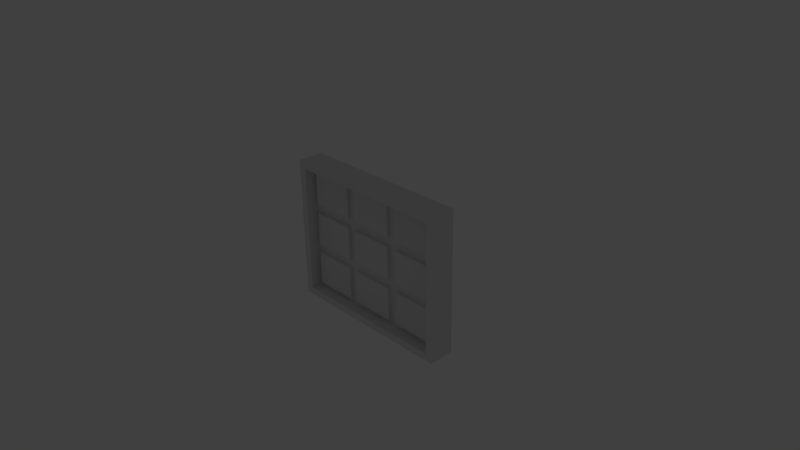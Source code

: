 # Source: puzzle03.blend  (saved by Blender 2.75.0; exported with 4.5.12 LTS)
import bpy
from mathutils import Matrix  # noqa: F401  (used for matrix-valued properties, if any)

bpy.ops.wm.read_factory_settings(use_empty=True)
scene = bpy.context.scene
scene.name = 'Scene'

# ---- collections
col_collection_1 = bpy.data.collections.new('Collection 1'); scene.collection.children.link(col_collection_1)
col_collection_20 = bpy.data.collections.new('Collection 20'); scene.collection.children.link(col_collection_20)
col_collection_20.hide_render = True
col_collection_20.hide_viewport = True

# ---- materials (node trees are filled in below, after node groups)
mat_material = bpy.data.materials.new('Material')
mat_material.alpha_threshold = 0.0
mat_material.use_transparent_shadow = False
mat_material.roughness = 0.5
mat_material.line_color = (0.0, 0.0, 0.0, 1.0)
mat_puzzle01_case = bpy.data.materials.new('puzzle01_case')
mat_puzzle01_case.alpha_threshold = 0.0
mat_puzzle01_case.use_transparent_shadow = False
mat_puzzle01_case.roughness = 0.5
mat_puzzle01_case.specular_intensity = 0.07949

# ---- material node trees

# ---- world
world_world = bpy.data.worlds.new('World'); scene.world = world_world
world_world.color = (0.05088, 0.05088, 0.05088)
world_world.use_sun_shadow = False
world_world.sun_shadow_jitter_overblur = 0.0
world_world.cycles.sampling_method = 'MANUAL'
world_world.cycles.sample_map_resolution = 256

# ---- cameras
cam_camera = bpy.data.cameras.new('Camera')
cam_camera.clip_end = 100.0
cam_camera.lens = 35.0
cam_camera.sensor_width = 32.0
cam_camera.sensor_height = 18.0
cam_camera.ortho_scale = 7.314
cam_camera.dof.focus_distance = 0.0
cam_camera.dof.aperture_fstop = 128.0

# ---- lights
light_lamp = bpy.data.lights.new('Lamp', 'POINT')
light_lamp.transmission_factor = 0.0
light_lamp.cutoff_distance = 30.0
light_lamp.energy = 100.0
light_lamp.shadow_buffer_clip_start = 1.001
light_lamp.shadow_soft_size = 0.1
light_lamp.shadow_maximum_resolution = 0.006
light_lamp.use_absolute_resolution = True
light_lamp.cycles.use_multiple_importance_sampling = False

# ---- meshes
me_cube = bpy.data.meshes.new('Cube')
me_cube.from_pydata([(1.125, 0.04235, -0.9002), (1.125, -0.04235, -0.9002), (-1.125, -0.04235, -0.9002), (-1.125, 0.04235, -0.9002), (1.125, 0.04235, 0.9002), (1.125, -0.04235, 0.9002), (-1.125, -0.04235, 0.9002), (-1.125, 0.04235, 0.9002), (0.3751, 0.04235, -0.9002), (-0.3751, 0.04235, -0.9002), (0.3751, -0.04235, -0.9002), (-0.3751, -0.04235, -0.9002), (0.3751, 0.04235, 0.9002), (-0.3751, 0.04235, 0.9002), (0.3751, -0.04235, 0.9002), (-0.3751, -0.04235, 0.9002), (1.125, 0.04235, -0.3001), (1.125, 0.04235, 0.3001), (1.125, -0.04235, -0.3001), (1.125, -0.04235, 0.3001), (-1.125, -0.04235, -0.3001), (-1.125, -0.04235, 0.3001), (-1.125, 0.04235, -0.3001), (-1.125, 0.04235, 0.3001), (0.3751, 0.04235, -0.3001), (0.3751, 0.04235, 0.3001), (-0.3751, 0.04235, -0.3001), (-0.3751, 0.04235, 0.3001), (0.3751, -0.04235, 0.3001), (0.3751, -0.04235, -0.3001), (-0.3751, -0.04235, 0.3001), (-0.3751, -0.04235, -0.3001), (1.125, 0.04235, 0.3651), (1.125, 0.04235, 0.8352), (1.125, -0.04235, 0.3651), (1.125, -0.04235, 0.8352), (-1.125, -0.04235, 0.3651), (-1.125, -0.04235, 0.8352), (-1.125, 0.04235, 0.3651), (-1.125, 0.04235, 0.8352), (0.3751, 0.04235, 0.3651), (0.3751, 0.04235, 0.8352), (-0.3751, 0.04235, 0.3651), (-0.3751, 0.04235, 0.8352), (0.3751, -0.04235, 0.8352), (0.3751, -0.04235, 0.3651), (-0.3751, -0.04235, 0.8352), (-0.3751, -0.04235, 0.3651), (1.125, 0.04235, -0.2351), (1.125, 0.04235, 0.2351), (1.125, -0.04235, -0.2351), (1.125, -0.04235, 0.2351), (-1.125, -0.04235, -0.2351), (-1.125, -0.04235, 0.2351), (-1.125, 0.04235, -0.2351), (-1.125, 0.04235, 0.2351), (0.3751, 0.04235, -0.2351), (0.3751, 0.04235, 0.2351), (-0.3751, 0.04235, -0.2351), (-0.3751, 0.04235, 0.2351), (0.3751, -0.04235, 0.2351), (0.3751, -0.04235, -0.2351), (-0.3751, -0.04235, 0.2351), (-0.3751, -0.04235, -0.2351), (0.3751, -0.04235, -0.3651), (0.3751, -0.04235, -0.8352), (-0.3751, -0.04235, -0.3651), (-0.3751, -0.04235, -0.8352), (1.125, 0.04235, -0.8352), (1.125, 0.04235, -0.3651), (1.125, -0.04235, -0.8352), (1.125, -0.04235, -0.3651), (-1.125, -0.04235, -0.8352), (-1.125, -0.04235, -0.3651), (-1.125, 0.04235, -0.8352), (-1.125, 0.04235, -0.3651), (0.3751, 0.04235, -0.8352), (0.3751, 0.04235, -0.3651), (-0.3751, 0.04235, -0.8352), (-0.3751, 0.04235, -0.3651), (-0.4377, 0.04235, -0.9002), (-1.063, 0.04235, -0.9002), (-0.4377, -0.04235, -0.9002), (-1.063, -0.04235, -0.9002), (-0.4377, 0.04235, 0.9002), (-1.063, 0.04235, 0.9002), (-0.4377, -0.04235, 0.9002), (-1.063, -0.04235, 0.9002), (-0.4377, 0.04235, 0.3001), (-1.063, 0.04235, 0.3001), (-0.4377, 0.04235, -0.3001), (-1.063, 0.04235, -0.3001), (-0.4377, -0.04235, -0.3001), (-1.063, -0.04235, -0.3001), (-0.4377, -0.04235, 0.3001), (-1.063, -0.04235, 0.3001), (-0.4377, 0.04235, 0.8352), (-1.063, 0.04235, 0.8352), (-0.4377, 0.04235, 0.3651), (-1.063, 0.04235, 0.3651), (-0.4377, -0.04235, 0.3651), (-1.063, -0.04235, 0.3651), (-0.4377, -0.04235, 0.8352), (-1.063, -0.04235, 0.8352), (-0.4377, -0.04235, -0.2351), (-1.063, -0.04235, -0.2351), (-0.4377, -0.04235, 0.2351), (-1.063, -0.04235, 0.2351), (-0.4377, 0.04235, 0.2351), (-1.063, 0.04235, 0.2351), (-0.4377, 0.04235, -0.2351), (-1.063, 0.04235, -0.2351), (-0.4377, -0.04235, -0.8352), (-1.063, -0.04235, -0.8352), (-0.4377, -0.04235, -0.3651), (-1.063, -0.04235, -0.3651), (-0.4377, 0.04235, -0.3651), (-1.063, 0.04235, -0.3651), (-0.4377, 0.04235, -0.8352), (-1.063, 0.04235, -0.8352), (0.3126, 0.04235, -0.9002), (-0.3126, 0.04235, -0.9002), (0.3126, -0.04235, -0.9002), (-0.3126, -0.04235, -0.9002), (0.3126, 0.04235, 0.9002), (-0.3126, 0.04235, 0.9002), (0.3126, -0.04235, 0.9002), (-0.3126, -0.04235, 0.9002), (0.3126, -0.04235, -0.3001), (-0.3126, -0.04235, -0.3001), (0.3126, -0.04235, 0.3001), (-0.3126, -0.04235, 0.3001), (0.3126, 0.04235, 0.3001), (-0.3126, 0.04235, 0.3001), (0.3126, 0.04235, -0.3001), (-0.3126, 0.04235, -0.3001), (0.3126, 0.04235, 0.8352), (-0.3126, 0.04235, 0.8352), (0.3126, 0.04235, 0.3651), (-0.3126, 0.04235, 0.3651), (0.3126, -0.04235, 0.3651), (-0.3126, -0.04235, 0.3651), (0.3126, -0.04235, 0.8352), (-0.3126, -0.04235, 0.8352), (0.3126, 0.04235, 0.2351), (-0.3126, 0.04235, 0.2351), (0.3126, 0.04235, -0.2351), (-0.3126, 0.04235, -0.2351), (0.3126, -0.04235, -0.2351), (-0.3126, -0.04235, -0.2351), (0.3126, -0.04235, 0.2351), (-0.3126, -0.04235, 0.2351), (0.3126, -0.04235, -0.8352), (-0.3126, -0.04235, -0.8352), (0.3126, -0.04235, -0.3651), (-0.3126, -0.04235, -0.3651), (0.3126, 0.04235, -0.3651), (-0.3126, 0.04235, -0.3651), (0.3126, 0.04235, -0.8352), (-0.3126, 0.04235, -0.8352), (1.063, 0.04235, -0.9002), (0.4377, 0.04235, -0.9002), (1.063, -0.04235, -0.9002), (0.4377, -0.04235, -0.9002), (1.063, 0.04235, 0.9002), (0.4377, 0.04235, 0.9002), (1.063, -0.04235, 0.9002), (0.4377, -0.04235, 0.9002), (1.063, -0.04235, -0.3001), (0.4377, -0.04235, -0.3001), (1.063, -0.04235, 0.3001), (0.4377, -0.04235, 0.3001), (1.063, 0.04235, 0.3001), (0.4377, 0.04235, 0.3001), (1.063, 0.04235, -0.3001), (0.4377, 0.04235, -0.3001), (1.063, 0.04235, 0.8352), (0.4377, 0.04235, 0.8352), (1.063, 0.04235, 0.3651), (0.4377, 0.04235, 0.3651), (1.063, -0.04235, 0.3651), (0.4377, -0.04235, 0.3651), (1.063, -0.04235, 0.8352), (0.4377, -0.04235, 0.8352), (1.063, 0.04235, 0.2351), (0.4377, 0.04235, 0.2351), (1.063, 0.04235, -0.2351), (0.4377, 0.04235, -0.2351), (1.063, -0.04235, -0.2351), (0.4377, -0.04235, -0.2351), (1.063, -0.04235, 0.2351), (0.4377, -0.04235, 0.2351), (1.063, -0.04235, -0.8352), (0.4377, -0.04235, -0.8352), (1.063, -0.04235, -0.3651), (0.4377, -0.04235, -0.3651), (1.063, 0.04235, -0.3651), (0.4377, 0.04235, -0.3651), (1.063, 0.04235, -0.8352), (0.4377, 0.04235, -0.8352), (-0.4377, -0.09235, 0.3651), (-1.063, -0.09235, 0.3651), (-0.4377, -0.09235, 0.8352), (-1.063, -0.09235, 0.8352), (-0.4377, -0.09235, -0.2351), (-1.063, -0.09235, -0.2351), (-0.4377, -0.09235, 0.2351), (-1.063, -0.09235, 0.2351), (-0.4377, -0.09235, -0.8352), (-1.063, -0.09235, -0.8352), (-0.4377, -0.09235, -0.3651), (-1.063, -0.09235, -0.3651), (0.3126, -0.09235, 0.3651), (-0.3126, -0.09235, 0.3651), (0.3126, -0.09235, 0.8352), (-0.3126, -0.09235, 0.8352), (0.3126, -0.09235, -0.2351), (-0.3126, -0.09235, -0.2351), (0.3126, -0.09235, 0.2351), (-0.3126, -0.09235, 0.2351), (0.3126, -0.09235, -0.8352), (-0.3126, -0.09235, -0.8352), (0.3126, -0.09235, -0.3651), (-0.3126, -0.09235, -0.3651), (1.063, -0.09235, 0.3651), (0.4377, -0.09235, 0.3651), (1.063, -0.09235, 0.8352), (0.4377, -0.09235, 0.8352), (1.063, -0.09235, -0.2351), (0.4377, -0.09235, -0.2351), (1.063, -0.09235, 0.2351), (0.4377, -0.09235, 0.2351), (1.063, -0.09235, -0.8352), (0.4377, -0.09235, -0.8352), (1.063, -0.09235, -0.3651), (0.4377, -0.09235, -0.3651)], [], [(81, 83, 2, 3), (85, 7, 6, 87), (33, 4, 5, 35), (103, 87, 6, 37), (37, 6, 7, 39), (119, 81, 3, 74), (199, 161, 8, 76), (159, 121, 9, 78), (183, 167, 14, 44), (143, 127, 15, 46), (165, 12, 14, 167), (125, 13, 15, 127), (161, 163, 10, 8), (121, 123, 11, 9), (155, 129, 31, 66), (151, 131, 30, 62), (195, 169, 29, 64), (191, 171, 28, 60), (139, 133, 27, 42), (147, 135, 26, 58), (179, 173, 25, 40), (187, 175, 24, 56), (99, 89, 23, 38), (111, 91, 22, 54), (73, 20, 22, 75), (53, 21, 23, 55), (115, 93, 20, 73), (107, 95, 21, 53), (69, 16, 18, 71), (49, 17, 19, 51), (85, 97, 39, 7), (97, 99, 38, 39), (165, 177, 41, 12), (177, 179, 40, 41), (125, 137, 43, 13), (137, 139, 42, 43), (131, 141, 47, 30), (141, 143, 46, 47), (171, 181, 45, 28), (181, 183, 44, 45), (21, 36, 38, 23), (36, 37, 39, 38), (95, 101, 36, 21), (101, 103, 37, 36), (17, 32, 34, 19), (32, 33, 35, 34), (16, 48, 50, 18), (48, 49, 51, 50), (93, 105, 52, 20), (105, 107, 53, 52), (20, 52, 54, 22), (52, 53, 55, 54), (89, 109, 55, 23), (109, 111, 54, 55), (173, 185, 57, 25), (185, 187, 56, 57), (133, 145, 59, 27), (145, 147, 58, 59), (169, 189, 61, 29), (189, 191, 60, 61), (129, 149, 63, 31), (149, 151, 62, 63), (0, 68, 70, 1), (68, 69, 71, 70), (83, 113, 72, 2), (113, 115, 73, 72), (2, 72, 74, 3), (72, 73, 75, 74), (163, 193, 65, 10), (193, 195, 64, 65), (123, 153, 67, 11), (153, 155, 66, 67), (135, 157, 79, 26), (157, 159, 78, 79), (175, 197, 77, 24), (197, 199, 76, 77), (91, 117, 75, 22), (117, 119, 74, 75), (79, 78, 118, 116), (116, 118, 119, 117), (26, 79, 116, 90), (90, 116, 117, 91), (67, 66, 114, 112), (154, 155, 223, 222), (11, 67, 112, 82), (82, 112, 113, 83), (59, 58, 110, 108), (108, 110, 111, 109), (27, 59, 108, 88), (88, 108, 109, 89), (63, 62, 106, 104), (101, 100, 200, 201), (31, 63, 104, 92), (92, 104, 105, 93), (47, 46, 102, 100), (148, 150, 218, 216), (30, 47, 100, 94), (94, 100, 101, 95), (43, 42, 98, 96), (96, 98, 99, 97), (13, 43, 96, 84), (84, 96, 97, 85), (62, 30, 94, 106), (106, 94, 95, 107), (66, 31, 92, 114), (114, 92, 93, 115), (58, 26, 90, 110), (110, 90, 91, 111), (42, 27, 88, 98), (98, 88, 89, 99), (78, 9, 80, 118), (118, 80, 81, 119), (46, 15, 86, 102), (102, 86, 87, 103), (13, 84, 86, 15), (84, 85, 87, 86), (9, 11, 82, 80), (80, 82, 83, 81), (77, 76, 158, 156), (156, 158, 159, 157), (24, 77, 156, 134), (134, 156, 157, 135), (65, 64, 154, 152), (194, 195, 235, 234), (10, 65, 152, 122), (122, 152, 153, 123), (61, 60, 150, 148), (141, 140, 212, 213), (29, 61, 148, 128), (128, 148, 149, 129), (57, 56, 146, 144), (144, 146, 147, 145), (25, 57, 144, 132), (132, 144, 145, 133), (45, 44, 142, 140), (188, 190, 230, 228), (28, 45, 140, 130), (130, 140, 141, 131), (41, 40, 138, 136), (136, 138, 139, 137), (12, 41, 136, 124), (124, 136, 137, 125), (56, 24, 134, 146), (146, 134, 135, 147), (40, 25, 132, 138), (138, 132, 133, 139), (60, 28, 130, 150), (150, 130, 131, 151), (64, 29, 128, 154), (154, 128, 129, 155), (8, 10, 122, 120), (120, 122, 123, 121), (12, 124, 126, 14), (124, 125, 127, 126), (44, 14, 126, 142), (142, 126, 127, 143), (76, 8, 120, 158), (158, 120, 121, 159), (69, 68, 198, 196), (196, 198, 199, 197), (16, 69, 196, 174), (174, 196, 197, 175), (70, 71, 194, 192), (181, 180, 224, 225), (1, 70, 192, 162), (162, 192, 193, 163), (50, 51, 190, 188), (113, 112, 208, 209), (18, 50, 188, 168), (168, 188, 189, 169), (49, 48, 186, 184), (184, 186, 187, 185), (17, 49, 184, 172), (172, 184, 185, 173), (34, 35, 182, 180), (153, 152, 220, 221), (19, 34, 180, 170), (170, 180, 181, 171), (33, 32, 178, 176), (176, 178, 179, 177), (4, 33, 176, 164), (164, 176, 177, 165), (48, 16, 174, 186), (186, 174, 175, 187), (32, 17, 172, 178), (178, 172, 173, 179), (51, 19, 170, 190), (190, 170, 171, 191), (71, 18, 168, 194), (194, 168, 169, 195), (0, 1, 162, 160), (160, 162, 163, 161), (4, 164, 166, 5), (164, 165, 167, 166), (35, 5, 166, 182), (182, 166, 167, 183), (68, 0, 160, 198), (198, 160, 161, 199), (208, 210, 211, 209), (204, 206, 207, 205), (200, 202, 203, 201), (220, 222, 223, 221), (216, 218, 219, 217), (212, 214, 215, 213), (232, 234, 235, 233), (228, 230, 231, 229), (224, 226, 227, 225), (191, 189, 229, 231), (114, 115, 211, 210), (151, 149, 217, 219), (182, 183, 227, 226), (142, 143, 215, 214), (102, 103, 203, 202), (105, 104, 204, 205), (104, 106, 206, 204), (107, 105, 205, 207), (106, 107, 207, 206), (189, 188, 228, 229), (180, 182, 226, 224), (149, 148, 216, 217), (140, 142, 214, 212), (100, 102, 202, 200), (183, 181, 225, 227), (192, 194, 234, 232), (143, 141, 213, 215), (190, 191, 231, 230), (152, 154, 222, 220), (103, 101, 201, 203), (150, 151, 219, 218), (112, 114, 210, 208), (195, 193, 233, 235), (155, 153, 221, 223), (115, 113, 209, 211), (193, 192, 232, 233)])
_uv = me_cube.uv_layers.new(name='UVMap')
_uv.uv.foreach_set('vector', [0.5, 0.5531, 0.5225, 0.5531, 0.5225, 0.6195, 0.5, 0.6195, 0.02254, 0.5531, 0.02254, 0.6195, 8.011e-05, 0.6195, 8.016e-05, 0.5531, 0.9469, 8.039e-05, 0.9999, 8.042e-05, 0.9999, 0.02254, 0.9469, 0.02254, 0.9469, 0.5531, 0.9999, 0.5531, 0.9999, 0.6195, 0.9469, 0.6195, 0.9469, 0.6195, 0.9999, 0.6195, 0.9999, 0.6419, 0.9469, 0.6419, 0.4469, 0.5531, 0.5, 0.5531, 0.5, 0.6195, 0.4469, 0.6195, 0.4469, 0.1552, 0.5, 0.1552, 0.5, 0.2215, 0.4469, 0.2215, 0.4469, 0.3542, 0.5, 0.3542, 0.5, 0.4205, 0.4469, 0.4205, 0.9469, 0.1552, 0.9999, 0.1552, 0.9999, 0.2215, 0.9469, 0.2215, 0.9469, 0.3542, 0.9999, 0.3542, 0.9999, 0.4205, 0.9469, 0.4205, 0.02254, 0.1552, 0.02254, 0.2215, 8.04e-05, 0.2215, 8.045e-05, 0.1552, 0.02254, 0.3542, 0.02254, 0.4205, 8.025e-05, 0.4205, 8.03e-05, 0.3542, 0.5, 0.1552, 0.5225, 0.1552, 0.5225, 0.2215, 0.5, 0.2215, 0.5, 0.3542, 0.5225, 0.3542, 0.5225, 0.4205, 0.5, 0.4205, 0.6286, 0.3542, 0.6816, 0.3542, 0.6816, 0.4205, 0.6286, 0.4205, 0.7877, 0.3542, 0.8408, 0.3542, 0.8408, 0.4205, 0.7877, 0.4205, 0.6286, 0.1552, 0.6816, 0.1552, 0.6816, 0.2215, 0.6286, 0.2215, 0.7877, 0.1552, 0.8408, 0.1552, 0.8408, 0.2215, 0.7877, 0.2215, 0.1286, 0.3542, 0.1817, 0.3542, 0.1817, 0.4205, 0.1286, 0.4205, 0.2878, 0.3542, 0.3408, 0.3542, 0.3408, 0.4205, 0.2878, 0.4205, 0.1286, 0.1552, 0.1817, 0.1552, 0.1817, 0.2215, 0.1286, 0.2215, 0.2878, 0.1552, 0.3408, 0.1552, 0.3408, 0.2215, 0.2878, 0.2215, 0.1286, 0.5531, 0.1817, 0.5531, 0.1817, 0.6195, 0.1286, 0.6195, 0.2878, 0.5531, 0.3408, 0.5531, 0.3408, 0.6195, 0.2878, 0.6195, 0.6286, 0.6195, 0.6816, 0.6195, 0.6816, 0.6419, 0.6286, 0.6419, 0.7877, 0.6195, 0.8408, 0.6195, 0.8408, 0.6419, 0.7877, 0.6419, 0.6286, 0.5531, 0.6816, 0.5531, 0.6816, 0.6195, 0.6286, 0.6195, 0.7877, 0.5531, 0.8408, 0.5531, 0.8408, 0.6195, 0.7877, 0.6195, 0.6286, 8.018e-05, 0.6816, 8.021e-05, 0.6816, 0.02254, 0.6286, 0.02254, 0.7877, 8.028e-05, 0.8408, 8.032e-05, 0.8408, 0.02254, 0.7877, 0.02254, 0.02254, 0.5531, 0.07559, 0.5531, 0.07559, 0.6195, 0.02254, 0.6195, 0.07559, 0.5531, 0.1286, 0.5531, 0.1286, 0.6195, 0.07559, 0.6195, 0.02254, 0.1552, 0.07559, 0.1552, 0.07559, 0.2215, 0.02254, 0.2215, 0.07559, 0.1552, 0.1286, 0.1552, 0.1286, 0.2215, 0.07559, 0.2215, 0.02254, 0.3542, 0.07559, 0.3542, 0.07559, 0.4205, 0.02254, 0.4205, 0.07559, 0.3542, 0.1286, 0.3542, 0.1286, 0.4205, 0.07559, 0.4205, 0.8408, 0.3542, 0.8938, 0.3542, 0.8938, 0.4205, 0.8408, 0.4205, 0.8938, 0.3542, 0.9469, 0.3542, 0.9469, 0.4205, 0.8938, 0.4205, 0.8408, 0.1552, 0.8938, 0.1552, 0.8938, 0.2215, 0.8408, 0.2215, 0.8938, 0.1552, 0.9469, 0.1552, 0.9469, 0.2215, 0.8938, 0.2215, 0.8408, 0.6195, 0.8938, 0.6195, 0.8938, 0.6419, 0.8408, 0.6419, 0.8938, 0.6195, 0.9469, 0.6195, 0.9469, 0.6419, 0.8938, 0.6419, 0.8408, 0.5531, 0.8938, 0.5531, 0.8938, 0.6195, 0.8408, 0.6195, 0.8938, 0.5531, 0.9469, 0.5531, 0.9469, 0.6195, 0.8938, 0.6195, 0.8408, 8.032e-05, 0.8938, 8.035e-05, 0.8938, 0.02254, 0.8408, 0.02254, 0.8938, 8.035e-05, 0.9469, 8.039e-05, 0.9469, 0.02254, 0.8938, 0.02254, 0.6816, 8.021e-05, 0.7347, 8.025e-05, 0.7347, 0.02254, 0.6816, 0.02254, 0.7347, 8.025e-05, 0.7877, 8.028e-05, 0.7877, 0.02254, 0.7347, 0.02254, 0.6816, 0.5531, 0.7347, 0.5531, 0.7347, 0.6195, 0.6816, 0.6195, 0.7347, 0.5531, 0.7877, 0.5531, 0.7877, 0.6195, 0.7347, 0.6195, 0.6816, 0.6195, 0.7347, 0.6195, 0.7347, 0.6419, 0.6816, 0.6419, 0.7347, 0.6195, 0.7877, 0.6195, 0.7877, 0.6419, 0.7347, 0.6419, 0.1817, 0.5531, 0.2347, 0.5531, 0.2347, 0.6195, 0.1817, 0.6195, 0.2347, 0.5531, 0.2878, 0.5531, 0.2878, 0.6195, 0.2347, 0.6195, 0.1817, 0.1552, 0.2347, 0.1552, 0.2347, 0.2215, 0.1817, 0.2215, 0.2347, 0.1552, 0.2878, 0.1552, 0.2878, 0.2215, 0.2347, 0.2215, 0.1817, 0.3542, 0.2347, 0.3542, 0.2347, 0.4205, 0.1817, 0.4205, 0.2347, 0.3542, 0.2878, 0.3542, 0.2878, 0.4205, 0.2347, 0.4205, 0.6816, 0.1552, 0.7347, 0.1552, 0.7347, 0.2215, 0.6816, 0.2215, 0.7347, 0.1552, 0.7877, 0.1552, 0.7877, 0.2215, 0.7347, 0.2215, 0.6816, 0.3542, 0.7347, 0.3542, 0.7347, 0.4205, 0.6816, 0.4205, 0.7347, 0.3542, 0.7877, 0.3542, 0.7877, 0.4205, 0.7347, 0.4205, 0.5225, 8.011e-05, 0.5755, 8.014e-05, 0.5755, 0.02254, 0.5225, 0.02254, 0.5755, 8.014e-05, 0.6286, 8.018e-05, 0.6286, 0.02254, 0.5755, 0.02254, 0.5225, 0.5531, 0.5755, 0.5531, 0.5755, 0.6195, 0.5225, 0.6195, 0.5755, 0.5531, 0.6286, 0.5531, 0.6286, 0.6195, 0.5755, 0.6195, 0.5225, 0.6195, 0.5755, 0.6195, 0.5755, 0.6419, 0.5225, 0.6419, 0.5755, 0.6195, 0.6286, 0.6195, 0.6286, 0.6419, 0.5755, 0.6419, 0.5225, 0.1552, 0.5755, 0.1552, 0.5755, 0.2215, 0.5225, 0.2215, 0.5755, 0.1552, 0.6286, 0.1552, 0.6286, 0.2215, 0.5755, 0.2215, 0.5225, 0.3542, 0.5755, 0.3542, 0.5755, 0.4205, 0.5225, 0.4205, 0.5755, 0.3542, 0.6286, 0.3542, 0.6286, 0.4205, 0.5755, 0.4205, 0.3408, 0.3542, 0.3939, 0.3542, 0.3939, 0.4205, 0.3408, 0.4205, 0.3939, 0.3542, 0.4469, 0.3542, 0.4469, 0.4205, 0.3939, 0.4205, 0.3408, 0.1552, 0.3939, 0.1552, 0.3939, 0.2215, 0.3408, 0.2215, 0.3939, 0.1552, 0.4469, 0.1552, 0.4469, 0.2215, 0.3939, 0.2215, 0.3408, 0.5531, 0.3939, 0.5531, 0.3939, 0.6195, 0.3408, 0.6195, 0.3939, 0.5531, 0.4469, 0.5531, 0.4469, 0.6195, 0.3939, 0.6195, 0.3939, 0.4205, 0.4469, 0.4205, 0.4469, 0.4868, 0.3939, 0.4868, 0.3939, 0.4868, 0.4469, 0.4868, 0.4469, 0.5531, 0.3939, 0.5531, 0.3408, 0.4205, 0.3939, 0.4205, 0.3939, 0.4868, 0.3408, 0.4868, 0.3408, 0.4868, 0.3939, 0.4868, 0.3939, 0.5531, 0.3408, 0.5531, 0.5755, 0.4205, 0.6286, 0.4205, 0.6286, 0.4868, 0.5755, 0.4868, 0.6286, 0.2878, 0.6286, 0.3542, 0.6286, 0.3542, 0.6286, 0.2878, 0.5225, 0.4205, 0.5755, 0.4205, 0.5755, 0.4868, 0.5225, 0.4868, 0.5225, 0.4868, 0.5755, 0.4868, 0.5755, 0.5531, 0.5225, 0.5531, 0.2347, 0.4205, 0.2878, 0.4205, 0.2878, 0.4868, 0.2347, 0.4868, 0.2347, 0.4868, 0.2878, 0.4868, 0.2878, 0.5531, 0.2347, 0.5531, 0.1817, 0.4205, 0.2347, 0.4205, 0.2347, 0.4868, 0.1817, 0.4868, 0.1817, 0.4868, 0.2347, 0.4868, 0.2347, 0.5531, 0.1817, 0.5531, 0.7347, 0.4205, 0.7877, 0.4205, 0.7877, 0.4868, 0.7347, 0.4868, 0.8938, 0.5531, 0.8938, 0.4868, 0.8938, 0.4868, 0.8938, 0.5531, 0.6816, 0.4205, 0.7347, 0.4205, 0.7347, 0.4868, 0.6816, 0.4868, 0.6816, 0.4868, 0.7347, 0.4868, 0.7347, 0.5531, 0.6816, 0.5531, 0.8938, 0.4205, 0.9469, 0.4205, 0.9469, 0.4868, 0.8938, 0.4868, 0.7347, 0.2878, 0.7877, 0.2878, 0.7877, 0.2878, 0.7347, 0.2878, 0.8408, 0.4205, 0.8938, 0.4205, 0.8938, 0.4868, 0.8408, 0.4868, 0.8408, 0.4868, 0.8938, 0.4868, 0.8938, 0.5531, 0.8408, 0.5531, 0.07559, 0.4205, 0.1286, 0.4205, 0.1286, 0.4868, 0.07559, 0.4868, 0.07559, 0.4868, 0.1286, 0.4868, 0.1286, 0.5531, 0.07559, 0.5531, 0.02254, 0.4205, 0.07559, 0.4205, 0.07559, 0.4868, 0.02254, 0.4868, 0.02254, 0.4868, 0.07559, 0.4868, 0.07559, 0.5531, 0.02254, 0.5531, 0.7877, 0.4205, 0.8408, 0.4205, 0.8408, 0.4868, 0.7877, 0.4868, 0.7877, 0.4868, 0.8408, 0.4868, 0.8408, 0.5531, 0.7877, 0.5531, 0.6286, 0.4205, 0.6816, 0.4205, 0.6816, 0.4868, 0.6286, 0.4868, 0.6286, 0.4868, 0.6816, 0.4868, 0.6816, 0.5531, 0.6286, 0.5531, 0.2878, 0.4205, 0.3408, 0.4205, 0.3408, 0.4868, 0.2878, 0.4868, 0.2878, 0.4868, 0.3408, 0.4868, 0.3408, 0.5531, 0.2878, 0.5531, 0.1286, 0.4205, 0.1817, 0.4205, 0.1817, 0.4868, 0.1286, 0.4868, 0.1286, 0.4868, 0.1817, 0.4868, 0.1817, 0.5531, 0.1286, 0.5531, 0.4469, 0.4205, 0.5, 0.4205, 0.5, 0.4868, 0.4469, 0.4868, 0.4469, 0.4868, 0.5, 0.4868, 0.5, 0.5531, 0.4469, 0.5531, 0.9469, 0.4205, 0.9999, 0.4205, 0.9999, 0.4868, 0.9469, 0.4868, 0.9469, 0.4868, 0.9999, 0.4868, 0.9999, 0.5531, 0.9469, 0.5531, 0.02254, 0.4205, 0.02254, 0.4868, 8.021e-05, 0.4868, 8.025e-05, 0.4205, 0.02254, 0.4868, 0.02254, 0.5531, 8.016e-05, 0.5531, 8.021e-05, 0.4868, 0.5, 0.4205, 0.5225, 0.4205, 0.5225, 0.4868, 0.5, 0.4868, 0.5, 0.4868, 0.5225, 0.4868, 0.5225, 0.5531, 0.5, 0.5531, 0.3939, 0.2215, 0.4469, 0.2215, 0.4469, 0.2878, 0.3939, 0.2878, 0.3939, 0.2878, 0.4469, 0.2878, 0.4469, 0.3542, 0.3939, 0.3542, 0.3408, 0.2215, 0.3939, 0.2215, 0.3939, 0.2878, 0.3408, 0.2878, 0.3408, 0.2878, 0.3939, 0.2878, 0.3939, 0.3542, 0.3408, 0.3542, 0.5755, 0.2215, 0.6286, 0.2215, 0.6286, 0.2878, 0.5755, 0.2878, 0.6286, 0.08887, 0.6286, 0.1552, 0.6286, 0.1552, 0.6286, 0.08887, 0.5225, 0.2215, 0.5755, 0.2215, 0.5755, 0.2878, 0.5225, 0.2878, 0.5225, 0.2878, 0.5755, 0.2878, 0.5755, 0.3542, 0.5225, 0.3542, 0.7347, 0.2215, 0.7877, 0.2215, 0.7877, 0.2878, 0.7347, 0.2878, 0.8938, 0.3542, 0.8938, 0.2878, 0.8938, 0.2878, 0.8938, 0.3542, 0.6816, 0.2215, 0.7347, 0.2215, 0.7347, 0.2878, 0.6816, 0.2878, 0.6816, 0.2878, 0.7347, 0.2878, 0.7347, 0.3542, 0.6816, 0.3542, 0.2347, 0.2215, 0.2878, 0.2215, 0.2878, 0.2878, 0.2347, 0.2878, 0.2347, 0.2878, 0.2878, 0.2878, 0.2878, 0.3542, 0.2347, 0.3542, 0.1817, 0.2215, 0.2347, 0.2215, 0.2347, 0.2878, 0.1817, 0.2878, 0.1817, 0.2878, 0.2347, 0.2878, 0.2347, 0.3542, 0.1817, 0.3542, 0.8938, 0.2215, 0.9469, 0.2215, 0.9469, 0.2878, 0.8938, 0.2878, 0.7347, 0.08887, 0.7877, 0.08887, 0.7877, 0.08887, 0.7347, 0.08887, 0.8408, 0.2215, 0.8938, 0.2215, 0.8938, 0.2878, 0.8408, 0.2878, 0.8408, 0.2878, 0.8938, 0.2878, 0.8938, 0.3542, 0.8408, 0.3542, 0.07559, 0.2215, 0.1286, 0.2215, 0.1286, 0.2878, 0.07559, 0.2878, 0.07559, 0.2878, 0.1286, 0.2878, 0.1286, 0.3542, 0.07559, 0.3542, 0.02254, 0.2215, 0.07559, 0.2215, 0.07559, 0.2878, 0.02254, 0.2878, 0.02254, 0.2878, 0.07559, 0.2878, 0.07559, 0.3542, 0.02254, 0.3542, 0.2878, 0.2215, 0.3408, 0.2215, 0.3408, 0.2878, 0.2878, 0.2878, 0.2878, 0.2878, 0.3408, 0.2878, 0.3408, 0.3542, 0.2878, 0.3542, 0.1286, 0.2215, 0.1817, 0.2215, 0.1817, 0.2878, 0.1286, 0.2878, 0.1286, 0.2878, 0.1817, 0.2878, 0.1817, 0.3542, 0.1286, 0.3542, 0.7877, 0.2215, 0.8408, 0.2215, 0.8408, 0.2878, 0.7877, 0.2878, 0.7877, 0.2878, 0.8408, 0.2878, 0.8408, 0.3542, 0.7877, 0.3542, 0.6286, 0.2215, 0.6816, 0.2215, 0.6816, 0.2878, 0.6286, 0.2878, 0.6286, 0.2878, 0.6816, 0.2878, 0.6816, 0.3542, 0.6286, 0.3542, 0.5, 0.2215, 0.5225, 0.2215, 0.5225, 0.2878, 0.5, 0.2878, 0.5, 0.2878, 0.5225, 0.2878, 0.5225, 0.3542, 0.5, 0.3542, 0.02254, 0.2215, 0.02254, 0.2878, 8.035e-05, 0.2878, 8.04e-05, 0.2215, 0.02254, 0.2878, 0.02254, 0.3542, 8.03e-05, 0.3542, 8.035e-05, 0.2878, 0.9469, 0.2215, 0.9999, 0.2215, 0.9999, 0.2878, 0.9469, 0.2878, 0.9469, 0.2878, 0.9999, 0.2878, 0.9999, 0.3542, 0.9469, 0.3542, 0.4469, 0.2215, 0.5, 0.2215, 0.5, 0.2878, 0.4469, 0.2878, 0.4469, 0.2878, 0.5, 0.2878, 0.5, 0.3542, 0.4469, 0.3542, 0.3939, 0.02254, 0.4469, 0.02254, 0.4469, 0.08887, 0.3939, 0.08887, 0.3939, 0.08887, 0.4469, 0.08887, 0.4469, 0.1552, 0.3939, 0.1552, 0.3408, 0.02254, 0.3939, 0.02254, 0.3939, 0.08887, 0.3408, 0.08887, 0.3408, 0.08887, 0.3939, 0.08887, 0.3939, 0.1552, 0.3408, 0.1552, 0.5755, 0.02254, 0.6286, 0.02254, 0.6286, 0.08887, 0.5755, 0.08887, 0.8938, 0.1552, 0.8938, 0.08887, 0.8938, 0.08887, 0.8938, 0.1552, 0.5225, 0.02254, 0.5755, 0.02254, 0.5755, 0.08887, 0.5225, 0.08887, 0.5225, 0.08887, 0.5755, 0.08887, 0.5755, 0.1552, 0.5225, 0.1552, 0.7347, 0.02254, 0.7877, 0.02254, 0.7877, 0.08887, 0.7347, 0.08887, 0.5755, 0.5531, 0.5755, 0.4868, 0.5755, 0.4868, 0.5755, 0.5531, 0.6816, 0.02254, 0.7347, 0.02254, 0.7347, 0.08887, 0.6816, 0.08887, 0.6816, 0.08887, 0.7347, 0.08887, 0.7347, 0.1552, 0.6816, 0.1552, 0.2347, 0.02254, 0.2878, 0.02254, 0.2878, 0.08887, 0.2347, 0.08887, 0.2347, 0.08887, 0.2878, 0.08887, 0.2878, 0.1552, 0.2347, 0.1552, 0.1817, 0.02254, 0.2347, 0.02254, 0.2347, 0.08887, 0.1817, 0.08887, 0.1817, 0.08887, 0.2347, 0.08887, 0.2347, 0.1552, 0.1817, 0.1552, 0.8938, 0.02254, 0.9469, 0.02254, 0.9469, 0.08887, 0.8938, 0.08887, 0.5755, 0.3542, 0.5755, 0.2878, 0.5755, 0.2878, 0.5755, 0.3542, 0.8408, 0.02254, 0.8938, 0.02254, 0.8938, 0.08887, 0.8408, 0.08887, 0.8408, 0.08887, 0.8938, 0.08887, 0.8938, 0.1552, 0.8408, 0.1552, 0.07559, 0.02254, 0.1286, 0.02254, 0.1286, 0.08887, 0.07559, 0.08887, 0.07559, 0.08887, 0.1286, 0.08887, 0.1286, 0.1552, 0.07559, 0.1552, 0.02254, 0.02254, 0.07559, 0.02254, 0.07559, 0.08887, 0.02254, 0.08887, 0.02254, 0.08887, 0.07559, 0.08887, 0.07559, 0.1552, 0.02254, 0.1552, 0.2878, 0.02254, 0.3408, 0.02254, 0.3408, 0.08887, 0.2878, 0.08887, 0.2878, 0.08887, 0.3408, 0.08887, 0.3408, 0.1552, 0.2878, 0.1552, 0.1286, 0.02254, 0.1817, 0.02254, 0.1817, 0.08887, 0.1286, 0.08887, 0.1286, 0.08887, 0.1817, 0.08887, 0.1817, 0.1552, 0.1286, 0.1552, 0.7877, 0.02254, 0.8408, 0.02254, 0.8408, 0.08887, 0.7877, 0.08887, 0.7877, 0.08887, 0.8408, 0.08887, 0.8408, 0.1552, 0.7877, 0.1552, 0.6286, 0.02254, 0.6816, 0.02254, 0.6816, 0.08887, 0.6286, 0.08887, 0.6286, 0.08887, 0.6816, 0.08887, 0.6816, 0.1552, 0.6286, 0.1552, 0.5, 0.02254, 0.5225, 0.02254, 0.5225, 0.08887, 0.5, 0.08887, 0.5, 0.08887, 0.5225, 0.08887, 0.5225, 0.1552, 0.5, 0.1552, 0.02254, 0.02254, 0.02254, 0.08887, 8.05e-05, 0.08887, 8.054e-05, 0.02254, 0.02254, 0.08887, 0.02254, 0.1552, 8.045e-05, 0.1552, 8.05e-05, 0.08887, 0.9469, 0.02254, 0.9999, 0.02254, 0.9999, 0.08887, 0.9469, 0.08887, 0.9469, 0.08887, 0.9999, 0.08887, 0.9999, 0.1552, 0.9469, 0.1552, 0.4469, 0.02254, 0.5, 0.02254, 0.5, 0.08887, 0.4469, 0.08887, 0.4469, 0.08887, 0.5, 0.08887, 0.5, 0.1552, 0.4469, 0.1552, 0.5755, 0.4868, 0.6286, 0.4868, 0.6286, 0.5531, 0.5755, 0.5531, 0.7347, 0.4868, 0.7877, 0.4868, 0.7877, 0.5531, 0.7347, 0.5531, 0.8938, 0.4868, 0.9469, 0.4868, 0.9469, 0.5531, 0.8938, 0.5531, 0.5755, 0.2878, 0.6286, 0.2878, 0.6286, 0.3542, 0.5755, 0.3542, 0.7347, 0.2878, 0.7877, 0.2878, 0.7877, 0.3542, 0.7347, 0.3542, 0.8938, 0.2878, 0.9469, 0.2878, 0.9469, 0.3542, 0.8938, 0.3542, 0.5755, 0.08887, 0.6286, 0.08887, 0.6286, 0.1552, 0.5755, 0.1552, 0.7347, 0.08887, 0.7877, 0.08887, 0.7877, 0.1552, 0.7347, 0.1552, 0.8938, 0.08887, 0.9469, 0.08887, 0.9469, 0.1552, 0.8938, 0.1552, 0.7877, 0.1552, 0.7347, 0.1552, 0.7347, 0.1552, 0.7877, 0.1552, 0.6286, 0.4868, 0.6286, 0.5531, 0.6286, 0.5531, 0.6286, 0.4868, 0.7877, 0.3542, 0.7347, 0.3542, 0.7347, 0.3542, 0.7877, 0.3542, 0.9469, 0.08887, 0.9469, 0.1552, 0.9469, 0.1552, 0.9469, 0.08887, 0.9469, 0.2878, 0.9469, 0.3542, 0.9469, 0.3542, 0.9469, 0.2878, 0.9469, 0.4868, 0.9469, 0.5531, 0.9469, 0.5531, 0.9469, 0.4868, 0.7347, 0.5531, 0.7347, 0.4868, 0.7347, 0.4868, 0.7347, 0.5531, 0.7347, 0.4868, 0.7877, 0.4868, 0.7877, 0.4868, 0.7347, 0.4868, 0.7877, 0.5531, 0.7347, 0.5531, 0.7347, 0.5531, 0.7877, 0.5531, 0.7877, 0.4868, 0.7877, 0.5531, 0.7877, 0.5531, 0.7877, 0.4868, 0.7347, 0.1552, 0.7347, 0.08887, 0.7347, 0.08887, 0.7347, 0.1552, 0.8938, 0.08887, 0.9469, 0.08887, 0.9469, 0.08887, 0.8938, 0.08887, 0.7347, 0.3542, 0.7347, 0.2878, 0.7347, 0.2878, 0.7347, 0.3542, 0.8938, 0.2878, 0.9469, 0.2878, 0.9469, 0.2878, 0.8938, 0.2878, 0.8938, 0.4868, 0.9469, 0.4868, 0.9469, 0.4868, 0.8938, 0.4868, 0.9469, 0.1552, 0.8938, 0.1552, 0.8938, 0.1552, 0.9469, 0.1552, 0.5755, 0.08887, 0.6286, 0.08887, 0.6286, 0.08887, 0.5755, 0.08887, 0.9469, 0.3542, 0.8938, 0.3542, 0.8938, 0.3542, 0.9469, 0.3542, 0.7877, 0.08887, 0.7877, 0.1552, 0.7877, 0.1552, 0.7877, 0.08887, 0.5755, 0.2878, 0.6286, 0.2878, 0.6286, 0.2878, 0.5755, 0.2878, 0.9469, 0.5531, 0.8938, 0.5531, 0.8938, 0.5531, 0.9469, 0.5531, 0.7877, 0.2878, 0.7877, 0.3542, 0.7877, 0.3542, 0.7877, 0.2878, 0.5755, 0.4868, 0.6286, 0.4868, 0.6286, 0.4868, 0.5755, 0.4868, 0.6286, 0.1552, 0.5755, 0.1552, 0.5755, 0.1552, 0.6286, 0.1552, 0.6286, 0.3542, 0.5755, 0.3542, 0.5755, 0.3542, 0.6286, 0.3542, 0.6286, 0.5531, 0.5755, 0.5531, 0.5755, 0.5531, 0.6286, 0.5531, 0.5755, 0.1552, 0.5755, 0.08887, 0.5755, 0.08887, 0.5755, 0.1552])
me_cube.materials.append(mat_material)
me_cube.use_remesh_preserve_volume = False
me_cube.use_remesh_preserve_attributes = False
me_cube.use_mirror_vertex_groups = False
me_cube.update()
me_cube_001 = bpy.data.meshes.new('Cube.001')
me_cube_001.from_pydata([(-1.224, -0.1758, -1.0), (-1.224, -0.1758, 1.0), (-1.224, 0.1758, -1.0), (-1.224, 0.1758, 1.0), (1.224, -0.1758, -1.0), (1.224, -0.1758, 1.0), (1.224, 0.1758, -1.0), (1.224, 0.1758, 1.0), (-1.126, 0.1758, 1.0), (1.126, 0.1758, 1.0), (1.126, 0.1758, -1.0), (-1.126, 0.1758, -1.0), (1.126, -0.1758, 1.0), (-1.126, -0.1758, 1.0), (-1.126, -0.1758, -1.0), (1.126, -0.1758, -1.0), (-1.224, -0.1758, -0.9), (-1.224, -0.1758, 0.9), (-1.224, 0.1758, 0.9), (-1.224, 0.1758, -0.9), (1.224, 0.1758, 0.9), (1.224, 0.1758, -0.9), (1.224, -0.1758, 0.9), (1.224, -0.1758, -0.9), (1.126, -0.1758, 0.9), (1.126, -0.1758, -0.9), (-1.126, -0.1758, 0.9), (-1.126, -0.1758, -0.9), (-1.126, 0.1758, 0.9), (-1.126, 0.1758, -0.9), (1.126, 0.1758, 0.9), (1.126, 0.1758, -0.9)], [], [(16, 19, 2, 0), (31, 21, 6, 10), (21, 23, 4, 6), (27, 16, 0, 14), (15, 10, 6, 4), (13, 8, 3, 1), (5, 7, 9, 12), (12, 9, 8, 13), (0, 2, 11, 14), (14, 11, 10, 15), (23, 25, 15, 4), (25, 27, 14, 15), (19, 29, 11, 2), (29, 31, 10, 11), (8, 9, 30, 28), (30, 24, 26, 28), (3, 8, 28, 18), (18, 28, 29, 19), (12, 13, 26, 24), (31, 29, 27, 25), (5, 12, 24, 22), (22, 24, 25, 23), (13, 1, 17, 26), (26, 17, 16, 27), (7, 5, 22, 20), (20, 22, 23, 21), (9, 7, 20, 30), (30, 20, 21, 31), (1, 3, 18, 17), (17, 18, 19, 16), (27, 29, 28, 26), (25, 24, 30, 31)])
_uv = me_cube_001.uv_layers.new(name='UVMap')
_uv.uv.foreach_set('vector', [0.1495, 0.9252, 0.2243, 0.9252, 0.2243, 0.9464, 0.1495, 0.9464, 0.8292, 0.02083, 0.8292, 2.537e-08, 0.8505, 0.0, 0.8505, 0.02083, 0.299, 0.5421, 0.2243, 0.5421, 0.2243, 0.5208, 0.299, 0.5208, 0.02126, 0.5, 0.02126, 0.5208, 1.014e-07, 0.5208, 8.871e-08, 0.5, 1.0, 0.02083, 0.9252, 0.02083, 0.9252, 0.0, 1.0, 0.0, 0.8505, 0.5, 0.9252, 0.5, 0.9252, 0.5208, 0.8505, 0.5208, 0.8505, 0.0, 0.9252, 0.0, 0.9252, 0.02083, 0.8505, 0.02083, 0.8505, 0.02083, 0.9252, 0.02083, 0.9252, 0.5, 0.8505, 0.5, 1.0, 0.5208, 0.9252, 0.5208, 0.9252, 0.5, 1.0, 0.5, 1.0, 0.5, 0.9252, 0.5, 0.9252, 0.02083, 1.0, 0.02083, 0.02126, 1.015e-07, 0.02126, 0.02083, 0.0, 0.02083, 0.0, 1.015e-07, 0.4828, 0.5818, 0.962, 0.5818, 0.962, 0.603, 0.4828, 0.603, 0.8292, 0.5208, 0.8292, 0.5, 0.8505, 0.5, 0.8505, 0.5208, 0.8292, 0.5, 0.8292, 0.02083, 0.8505, 0.02083, 0.8505, 0.5, 0.962, 0.5793, 0.4828, 0.5793, 0.4828, 0.558, 0.962, 0.558, 0.07476, 0.5208, 0.1495, 0.5208, 0.1495, 1.0, 0.07476, 1.0, 0.4252, 0.5208, 0.4252, 0.5, 0.4465, 0.5, 0.4465, 0.5208, 0.4465, 0.5208, 0.4465, 0.5, 0.8292, 0.5, 0.8292, 0.5208, 0.4252, 0.02083, 0.4252, 0.5, 0.404, 0.5, 0.404, 0.02083, 0.07476, 0.5208, 0.07476, 1.0, 7.604e-08, 1.0, 0.0, 0.5208, 0.4252, 0.0, 0.4252, 0.02083, 0.404, 0.02083, 0.404, 0.0, 0.404, 0.0, 0.404, 0.02083, 0.02126, 0.02083, 0.02126, 1.015e-07, 0.4252, 0.5, 0.4252, 0.5208, 0.404, 0.5208, 0.404, 0.5, 0.404, 0.5, 0.404, 0.5208, 0.02126, 0.5208, 0.02126, 0.5, 0.299, 0.9464, 0.2243, 0.9464, 0.2243, 0.9252, 0.299, 0.9252, 0.299, 0.9252, 0.2243, 0.9252, 0.2243, 0.5421, 0.299, 0.5421, 0.4252, 0.02083, 0.4252, 7.611e-08, 0.4465, 7.611e-08, 0.4465, 0.02083, 0.4465, 0.02083, 0.4465, 7.611e-08, 0.8292, 2.537e-08, 0.8292, 0.02083, 0.1495, 0.5208, 0.2243, 0.5208, 0.2243, 0.5421, 0.1495, 0.5421, 0.1495, 0.5421, 0.2243, 0.5421, 0.2243, 0.9252, 0.1495, 0.9252, 0.3738, 0.5208, 0.4485, 0.5208, 0.4485, 0.9039, 0.3738, 0.9039, 0.299, 0.9039, 0.299, 0.5208, 0.3738, 0.5208, 0.3738, 0.9039])
me_cube_001.materials.append(mat_puzzle01_case)
me_cube_001.use_remesh_preserve_volume = False
me_cube_001.use_remesh_preserve_attributes = False
me_cube_001.use_mirror_vertex_groups = False
me_cube_001.update()

# ---- objects
ob_cube = bpy.data.objects.new('Cube', me_cube)
ob_case_outer = bpy.data.objects.new('case_outer', me_cube_001)
ob_lamp = bpy.data.objects.new('Lamp', light_lamp)
ob_camera = bpy.data.objects.new('Camera', cam_camera)

# ---- transforms, parenting, visibility, modifiers, constraints
ob_cube.location = (0.0, 0.04515, 0.0)
ob_cube.lock_rotations_4d = False
ob_cube.empty_display_type = 'ARROWS'
ob_cube.lineart.crease_threshold = 0.0
ob_case_outer.location = (0.0, 0.0, 0.0)
ob_case_outer.lineart.crease_threshold = 0.0
ob_lamp.location = (-3.757, -4.046, 5.904)
ob_lamp.rotation_euler = (0.6503, 0.05522, 1.866)
ob_lamp.lock_rotations_4d = False
ob_lamp.empty_display_type = 'ARROWS'
ob_lamp.color = (0.0, 0.0, 0.0, 0.0)
ob_lamp.lineart.crease_threshold = 0.0
ob_camera.location = (7.481, -6.508, 5.344)
ob_camera.rotation_euler = (1.109, 0.01082, 0.8149)
ob_camera.lock_rotations_4d = False
ob_camera.empty_display_type = 'ARROWS'
ob_camera.color = (0.0, 0.0, 0.0, 0.0)
ob_camera.display_type = 'WIRE'
ob_camera.lineart.crease_threshold = 0.0

# ---- collection membership
col_collection_1.objects.link(ob_cube)
col_collection_1.objects.link(ob_case_outer)
col_collection_20.objects.link(ob_lamp)
col_collection_20.objects.link(ob_camera)

# ---- scene / render settings (as saved in the file)
scene.camera = ob_camera
scene.frame_start = 1; scene.frame_end = 250; scene.frame_set(1)
scene.render.engine = 'BLENDER_EEVEE_NEXT'
scene.render.resolution_percentage = 50
scene.render.dither_intensity = 0.0
scene.cycles.use_denoising = False
scene.cycles.samples = 10
scene.cycles.sampling_pattern = 'TABULATED_SOBOL'
scene.cycles.light_sampling_threshold = 0.0
scene.cycles.use_adaptive_sampling = False
scene.cycles.use_light_tree = False
scene.cycles.blur_glossy = 0.0
scene.cycles.pixel_filter_type = 'GAUSSIAN'
scene.cycles.sample_clamp_indirect = 0.0
scene.view_settings.view_transform = 'Standard'
bpy.context.view_layer.update()
